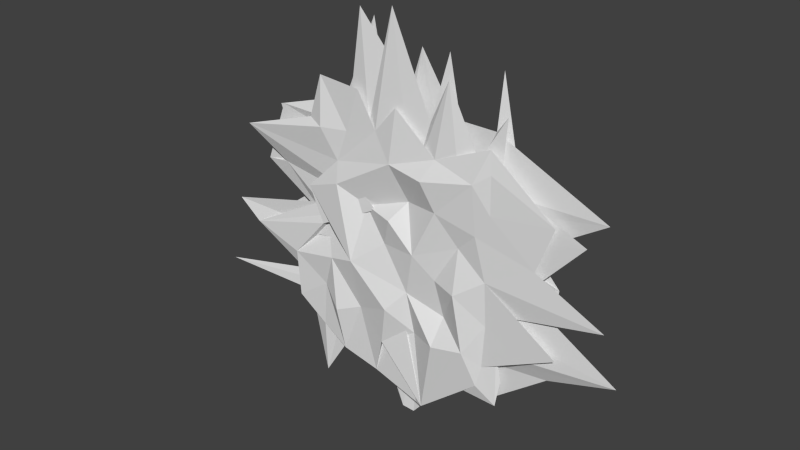 # Source: LowPolyWall.blend  (saved by Blender 2.68.0; exported with 4.5.12 LTS)
import bpy
from mathutils import Matrix  # noqa: F401  (used for matrix-valued properties, if any)

bpy.ops.wm.read_factory_settings(use_empty=True)
scene = bpy.context.scene
scene.name = 'Scene'

# ---- collections
col_collection_1 = bpy.data.collections.new('Collection 1'); scene.collection.children.link(col_collection_1)

# ---- materials (node trees are filled in below, after node groups)
mat_material_001 = bpy.data.materials.new('Material.001')
mat_material_001.alpha_threshold = 0.0
mat_material_001.use_transparent_shadow = False
mat_material_001.roughness = 0.5
mat_material_001.line_color = (0.0, 0.0, 0.0, 1.0)

# ---- material node trees

# ---- world
world_world = bpy.data.worlds.new('World'); scene.world = world_world
world_world.color = (0.05088, 0.05088, 0.05088)
world_world.use_sun_shadow = False
world_world.sun_shadow_jitter_overblur = 0.0
world_world.cycles.sampling_method = 'MANUAL'
world_world.cycles.sample_map_resolution = 256

# ---- meshes
me_cube_001 = bpy.data.meshes.new('Cube.001')
me_cube_001.from_pydata([(-0.1747, -0.9448, -0.971), (-0.1046, 0.334, 0.5005), (0.819, 0.8662, -0.7268), (-0.1508, -0.7567, -0.04682), (-0.7777, -1.17, 0.8013), (0.7604, 0.8369, 0.8073), (-1.021, -0.04286, -0.5093), (-0.5286, -0.4162, -0.1703), (0.6724, 1.925, 0.4374), (-0.8493, -0.621, -1.076), (0.8345, 0.604, 1.582), (0.8349, 1.094, 0.6021), (0.9863, 0.6979, 0.8327), (-0.6013, -1.351, 0.3631), (0.833, -0.6606, 1.028), (-0.5674, -0.2246, 0.7921), (-0.798, -0.8283, -0.6477), (-0.594, 1.269, -0.4446), (1.354, 0.314, -0.747), (0.2654, -0.3575, 0.1713), (-0.291, 1.266, -0.795), (-0.5142, -0.388, -0.4016), (-0.8415, -0.3342, 0.8546), (0.2568, -0.2529, 1.071), (-0.4083, 0.8679, 0.9461), (-1.301, 0.07372, 0.8374), (-0.8163, 0.8499, -0.4298), (-0.8172, 0.7575, 0.4281), (0.1891, 0.866, 1.027), (0.8483, 0.3273, -0.1103), (0.7025, -0.2423, 0.8906), (0.8538, -0.8033, -0.4223), (-0.07091, 0.07972, 1.391), (0.3982, 0.1089, 1.637), (-0.9204, 1.078, -0.8587), (0.7082, 0.9211, -1.08), (1.48, -0.8248, -0.466), (0.636, -0.2718, -1.058), (-0.9255, -0.6718, 0.84), (-0.6332, -0.7916, 0.5389), (-0.5369, 0.9558, -0.8073), (-0.7453, 0.8142, 0.9018), (0.7637, 0.7985, -0.1776), (-0.06175, -1.381, 0.206), (0.3316, 1.182, -0.3519), (0.5087, 0.3311, -1.126), (-0.8041, -0.694, 1.22), (0.8245, -0.7057, -0.8024), (-0.002656, -0.3799, -0.7208), (-0.8882, -0.379, 0.07933), (-0.6656, 0.2763, -0.3753), (0.2015, 0.838, -0.7958), (-1.13, -0.916, -0.4461), (-0.9405, -0.9437, 0.2362), (0.04936, 1.345, 0.7394), (1.358, 0.3635, -0.3789), (1.63, -0.1591, 0.4904), (0.2606, -1.56, 0.6426), (0.7816, -0.8387, -0.9916), (0.2642, -0.2699, -0.8197), (-0.6582, 0.6363, -1.319), (-0.3232, -0.464, 0.9242), (0.9459, 0.9203, -0.8696), (-0.02516, 0.6383, -0.03176), (0.7507, 0.7587, 0.122), (0.9465, -0.4277, -1.131), (0.1944, -0.01324, -1.287), (0.9762, -0.2314, -0.8914), (-0.5046, 0.1583, 0.9278), (-1.647, -0.7672, 0.6001), (-0.8271, 0.9247, 0.664), (0.2961, 1.347, -0.1192), (0.3597, 0.6615, 0.3624), (0.7341, -0.8951, 0.3152), (-0.6004, -0.1871, -1.151), (-0.6085, 0.2379, -1.295), (-2.093, 0.3869, -0.8968), (-0.6268, -1.495, -0.8114), (0.7969, 0.3824, -1.182), (-0.3917, 1.348, 0.4463), (-0.1344, 0.4434, 0.474), (1.394, 0.5569, 0.03956), (1.253, -0.6713, 0.1923), (0.1352, -0.4733, -0.7815), (0.5635, -0.5947, 0.1468), (-0.8803, 0.1082, -0.07793), (-0.676, 0.6498, -0.5784), (-0.3716, 0.7056, 0.004209), (0.5403, 1.017, 0.04466), (1.958, -0.1325, -0.5339), (0.6974, 0.07224, -0.8578), (-0.1616, 0.7359, 0.7694), (-0.8051, -0.8823, -0.07484), (-1.257, 0.6303, 0.4672), (-0.3686, 0.6595, -0.5188), (-0.3491, 1.389, 0.02491), (-0.8923, 0.8949, 0.2122), (-0.4047, 1.08, 0.7478), (0.06673, 1.416, 0.283), (0.2149, 0.605, -0.4951), (1.144, -0.1223, -0.04633), (0.8396, -0.9117, -0.03808), (0.1582, -1.13, -0.03322), (0.8642, -0.8903, 0.5226), (0.7102, -1.135, 0.7352), (0.05037, -0.2301, 0.3649), (0.5927, -0.6288, -1.101), (-0.2615, 0.04244, -0.9087), (-0.4165, -0.2453, 1.826), (-0.02657, -0.8854, 1.138), (0.6273, -0.7137, 0.2465), (-1.313, 0.9243, -0.09854), (1.02, 0.1067, 0.178), (-0.8606, 0.4208, -0.8461), (0.9376, -0.4259, -0.6399), (0.4551, 0.3986, 0.2797), (0.8527, 0.6317, -0.747), (0.1641, -0.5468, -1.445), (-0.4313, 0.6386, -0.8209), (0.4165, 0.6601, 1.115), (-0.4101, 0.2526, -0.6584), (-0.09141, -1.521, -0.605), (-0.8152, -0.0766, -0.125), (-0.6539, 0.5041, 1.012), (-1.098, -0.9266, -0.8572), (-1.619, -0.5796, -0.3255), (-0.2533, -0.6487, 0.2154), (-1.51, 0.1303, 0.2915), (-0.6646, 1.547, -0.8124), (-0.6533, 0.1602, 0.259), (1.143, 0.7491, 0.2845), (0.4243, -0.3896, -0.5201), (-0.3578, -0.4659, 0.2182), (-0.06841, -1.211, 0.6789), (0.8083, 0.3376, 1.127), (0.4436, 0.02487, -0.8312), (-0.2855, -0.3704, -1.325), (-0.2843, 0.866, -1.402), (-0.4445, -1.601, -0.2763), (-0.6949, -1.179, -0.3493), (-0.4987, 0.4317, 0.1169), (-0.4005, 0.3395, 0.6024), (-0.09549, 1.172, -0.3048), (1.037, 0.8458, -0.4074), (0.3241, 0.1104, -0.3226), (0.8676, 0.1144, 0.678), (0.6777, -1.451, -0.7011), (-0.04418, -0.585, -0.3563), (-0.05407, 0.4244, -1.64), (-0.3791, 0.3678, -0.4138), (-0.4034, -0.8311, 1.195), (0.1128, 0.05018, 0.2235), (0.1107, 0.5637, 1.603), (0.3294, 0.4836, -0.7049), (0.6655, 1.336, -0.5724), (-0.4119, -0.8312, -0.7298), (0.5509, 0.6646, -0.9655), (-0.88, 0.5988, 0.9243), (-1.014, -0.2544, -0.9031), (-0.04511, 0.383, 0.3557), (0.3822, -1.488, -0.7674), (0.3725, -1.117, 0.4008), (0.1057, -0.5395, 0.5323), (0.4453, -0.5762, 1.454), (-0.7302, 0.03219, -0.8444), (-1.421, 0.5953, -0.2572), (-0.08785, 0.8088, -0.7283), (0.5926, -0.4685, -0.3818), (1.841, -0.5121, -0.1015), (0.07363, -0.7448, -0.4159), (0.1913, 0.3272, -0.2086), (0.04193, 0.676, -1.67), (-0.8103, 0.2147, 0.9932), (-0.3387, 0.4443, 1.755), (-0.8581, -0.5896, -0.7253), (-1.885, -0.1223, -0.1906), (-1.273, -0.1436, 0.3306), (-0.04837, -0.2377, 0.5808), (-1.386, 0.5734, 0.8017), (-0.728, 1.756, -0.1275), (0.4645, 0.9195, 0.7812), (0.8219, 0.8459, 0.4118), (1.76, 0.3822, 0.6849), (0.9289, -0.05941, 1.278), (0.209, -0.3674, 0.7082), (1.397, -0.6156, 0.5848), (0.5837, -1.484, -0.2211), (0.3574, -0.7814, -0.2002), (0.3443, -0.8223, 0.8219), (0.2418, -0.8433, -1.439), (-0.6041, -0.7365, -1.219), (-0.8824, -0.1207, -1.594), (-0.8046, 0.7982, -0.8045), (-0.5302, -0.7925, 0.8196), (-0.2381, -0.7464, 0.8951), (-0.08986, -0.4493, 1.891), (0.8554, -0.8454, 0.8417), (0.6129, -0.0562, 0.6775)], [], [(22, 172, 25), (74, 164, 75), (134, 119, 115), (47, 58, 65), (18, 135, 78), (53, 122, 138), (136, 59, 117), (164, 76, 113), (86, 76, 120), (85, 165, 50), (90, 45, 78), (173, 1, 91), (128, 192, 34), (128, 94, 40), (96, 129, 179), (28, 180, 54), (180, 5, 11), (46, 150, 61, 22), (53, 92, 122), (107, 66, 136), (23, 33, 151), (174, 48, 9), (70, 27, 93), (97, 79, 70), (55, 99, 143), (73, 161, 84), (151, 115, 1), (153, 2, 35), (125, 6, 48), (93, 87, 140), (116, 18, 78), (61, 108, 15), (119, 28, 152), (140, 165, 85), (139, 155, 138), (3, 132, 138), (171, 166, 51), (4, 69, 39), (111, 179, 26), (98, 72, 71), (81, 29, 55), (145, 183, 30), (185, 196, 103), (107, 170, 66), (4, 193, 46), (126, 69, 176, 49), (194, 195, 61), (151, 32, 61), (134, 115, 197), (49, 85, 175), (49, 176, 85), (121, 0, 83), (43, 3, 102), (67, 90, 135), (173, 123, 68), (69, 38, 177), (128, 40, 192), (185, 19, 184), (59, 66, 90), (75, 60, 149), (119, 5, 180), (86, 34, 192), (31, 47, 36), (156, 51, 35), (27, 87, 93), (94, 20, 40), (88, 64, 42), (89, 135, 18), (145, 56, 112), (84, 102, 187), (44, 153, 142), (114, 67, 135), (45, 171, 156), (123, 24, 41), (125, 175, 6), (178, 157, 41, 70), (127, 25, 141), (126, 49, 125, 92), (41, 24, 97), (54, 80, 97), (185, 103, 82), (101, 186, 31), (191, 164, 74), (113, 75, 164), (113, 60, 75), (30, 23, 163), (10, 5, 134), (35, 62, 116), (6, 164, 158), (51, 166, 20), (98, 63, 95), (181, 130, 64), (161, 105, 102), (20, 166, 137), (111, 26, 165), (51, 153, 35), (138, 122, 139), (124, 174, 9), (85, 6, 175), (86, 26, 17, 128), (178, 93, 141), (26, 179, 17), (179, 94, 17), (100, 89, 144), (130, 81, 64), (12, 182, 130), (30, 56, 145), (47, 146, 58), (186, 146, 31), (187, 131, 186), (187, 102, 169), (84, 186, 101), (193, 4, 39), (58, 106, 65), (189, 117, 106), (59, 106, 117), (9, 21, 190), (107, 149, 148), (118, 148, 149), (32, 68, 108), (188, 163, 162), (30, 197, 23), (119, 152, 115), (76, 192, 113), (2, 62, 35), (154, 143, 2), (114, 167, 47), (77, 190, 155), (139, 77, 155), (78, 156, 116), (6, 158, 48), (94, 51, 20), (80, 98, 95), (72, 8, 64), (55, 144, 18), (130, 159, 81), (145, 159, 182), (82, 168, 19), (82, 103, 73), (169, 83, 160), (84, 161, 102), (57, 105, 161), (132, 13, 138), (13, 53, 138), (106, 37, 65), (90, 65, 37), (136, 117, 147), (118, 171, 148), (60, 40, 137), (163, 23, 162), (50, 120, 6), (44, 42, 154), (71, 42, 44), (88, 42, 71), (100, 19, 167), (101, 36, 167), (121, 138, 155), (3, 138, 169), (68, 123, 172), (1, 152, 91), (52, 125, 174), (7, 175, 125), (39, 53, 13), (39, 69, 126), (38, 69, 4), (22, 25, 177), (22, 177, 38), (127, 141, 140), (86, 128, 34), (21, 9, 191, 74), (179, 95, 94), (95, 63, 142), (27, 70, 129), (80, 54, 98), (180, 11, 72), (2, 99, 116), (64, 81, 42), (112, 144, 29), (182, 159, 130), (11, 5, 181), (112, 56, 100), (56, 19, 100), (56, 184, 19), (30, 14, 184), (186, 131, 146), (36, 101, 31), (14, 104, 196), (104, 57, 161), (188, 57, 104), (109, 133, 188), (46, 38, 4), (146, 189, 58), (106, 58, 189), (189, 147, 117), (158, 164, 191), (60, 118, 149), (193, 150, 46), (32, 108, 61), (188, 162, 109), (110, 163, 188), (14, 110, 188), (183, 134, 197), (134, 12, 10), (134, 5, 119), (153, 44, 154), (67, 114, 65), (139, 52, 16), (73, 104, 161), (13, 133, 39), (87, 27, 96), (83, 169, 121), (142, 71, 44), (122, 92, 52), (98, 54, 72), (189, 0, 147), (60, 113, 192), (33, 197, 115), (59, 136, 66), (129, 79, 95), (54, 180, 72), (57, 188, 133), (108, 68, 15), (153, 154, 2), (165, 140, 87), (51, 94, 153), (8, 181, 64), (37, 59, 90), (136, 74, 107), (170, 148, 171), (22, 61, 15), (23, 197, 33), (87, 111, 165), (63, 98, 71), (168, 101, 167), (90, 66, 45), (123, 91, 24), (125, 48, 174), (125, 49, 7), (140, 141, 93), (41, 97, 70), (79, 97, 80), (24, 54, 97), (2, 116, 62), (131, 187, 169), (104, 14, 188), (75, 149, 107), (82, 73, 101), (129, 95, 179), (136, 190, 21), (60, 192, 40), (76, 86, 192), (167, 36, 47), (190, 77, 16), (139, 16, 77), (123, 41, 157), (22, 15, 172), (15, 68, 172), (63, 71, 142), (89, 114, 135), (89, 100, 167), (45, 156, 78), (124, 52, 174), (92, 125, 52), (141, 172, 178), (99, 55, 116), (42, 81, 143), (185, 14, 196), (103, 104, 73), (106, 59, 37), (116, 156, 35), (6, 120, 164), (87, 96, 111), (78, 135, 90), (105, 43, 102), (65, 90, 67), (137, 166, 171), (86, 165, 26), (42, 143, 154), (122, 52, 139), (66, 170, 45), (156, 171, 51), (172, 123, 157), (1, 173, 68), (93, 178, 70), (72, 88, 71), (81, 55, 143), (55, 29, 144), (131, 160, 146), (43, 132, 3), (133, 194, 39), (194, 193, 39), (0, 136, 147), (170, 107, 148), (150, 194, 61), (30, 183, 197), (32, 151, 1), (33, 115, 151), (1, 115, 152), (65, 114, 47), (9, 48, 158), (128, 17, 94), (79, 80, 95), (129, 70, 79), (88, 72, 64), (8, 11, 181), (55, 18, 116), (159, 112, 81), (159, 145, 112), (19, 185, 82), (131, 169, 160), (57, 133, 105), (21, 74, 136), (74, 75, 107), (171, 118, 137), (118, 60, 137), (137, 40, 20), (46, 22, 38), (162, 23, 195), (119, 180, 28), (164, 120, 76), (50, 86, 120), (85, 50, 6), (127, 140, 85), (50, 165, 86), (94, 142, 153), (89, 167, 114), (144, 89, 18), (19, 168, 167), (168, 82, 101), (121, 155, 0), (121, 169, 138), (102, 3, 169), (170, 171, 45), (32, 1, 68), (173, 91, 123), (152, 28, 91), (16, 52, 124), (7, 49, 175), (53, 126, 92), (53, 39, 126), (69, 177, 176), (85, 176, 127), (177, 127, 176), (177, 25, 127), (25, 172, 141), (172, 157, 178), (96, 179, 111), (95, 142, 94), (96, 27, 129), (24, 91, 54), (54, 91, 28), (72, 11, 8), (143, 99, 2), (81, 112, 29), (144, 112, 100), (12, 130, 181), (5, 12, 181), (12, 134, 182), (182, 134, 145), (56, 30, 184), (14, 185, 184), (31, 146, 47), (186, 84, 187), (101, 73, 84), (103, 196, 104), (43, 105, 132), (105, 133, 132), (132, 133, 13), (133, 109, 194), (194, 150, 193), (160, 189, 146), (83, 189, 160), (83, 0, 189), (155, 136, 0), (155, 190, 136), (16, 9, 190), (16, 124, 9), (158, 191, 9), (109, 162, 194), (162, 195, 194), (195, 23, 61), (23, 151, 61), (163, 110, 30), (14, 30, 110), (183, 145, 134), (10, 12, 5)])
me_cube_001.materials.append(mat_material_001)
me_cube_001.use_remesh_preserve_volume = False
me_cube_001.use_remesh_preserve_attributes = False
me_cube_001.use_mirror_vertex_groups = False
me_cube_001.update()

# ---- objects
ob_cube = bpy.data.objects.new('Cube', me_cube_001)

# ---- transforms, parenting, visibility, modifiers, constraints
ob_cube.location = (0.0, 10.0, 0.0)
ob_cube.scale = (10.0, 1.0, 10.0)
ob_cube.lineart.crease_threshold = 0.0

# ---- collection membership
col_collection_1.objects.link(ob_cube)

# ---- scene / render settings (as saved in the file)
scene.frame_start = 1; scene.frame_end = 250; scene.frame_set(1)
scene.render.engine = 'BLENDER_EEVEE_NEXT'
scene.render.image_settings.color_mode = 'RGB'
scene.render.image_settings.compression = 90
scene.render.resolution_percentage = 50
scene.render.dither_intensity = 0.0
scene.cycles.use_denoising = False
scene.cycles.samples = 10
scene.cycles.sampling_pattern = 'TABULATED_SOBOL'
scene.cycles.light_sampling_threshold = 0.0
scene.cycles.use_adaptive_sampling = False
scene.cycles.use_light_tree = False
scene.cycles.blur_glossy = 0.0
scene.cycles.volume_bounces = 1
scene.cycles.pixel_filter_type = 'GAUSSIAN'
scene.cycles.sample_clamp_indirect = 0.0
scene.view_settings.view_transform = 'Standard'
bpy.context.view_layer.update()

# ---- added for rendering (the .blend has no active camera and no usable light): camera, sun
cam_auto = bpy.data.cameras.new('AutoCamera')
cam_auto.lens = 50.0
cam_auto.sensor_width = 36.0
cam_auto.clip_end = 1000.0
ob_auto_camera = bpy.data.objects.new('AutoCamera', cam_auto)
scene.collection.objects.link(ob_auto_camera)
ob_auto_camera.location = (49.3397, -49.854, 41.1158)
ob_auto_camera.rotation_euler = (1.09748, -7.21219e-08, 0.694738)
scene.camera = ob_auto_camera
light_auto_sun = bpy.data.lights.new('AutoSun', 'SUN')
light_auto_sun.energy = 3.0
light_auto_sun.angle = 0.0523599
ob_auto_sun = bpy.data.objects.new('AutoSun', light_auto_sun)
scene.collection.objects.link(ob_auto_sun)
ob_auto_sun.rotation_euler = (0.872665, 0.174533, 0.523599)
bpy.context.view_layer.update()
